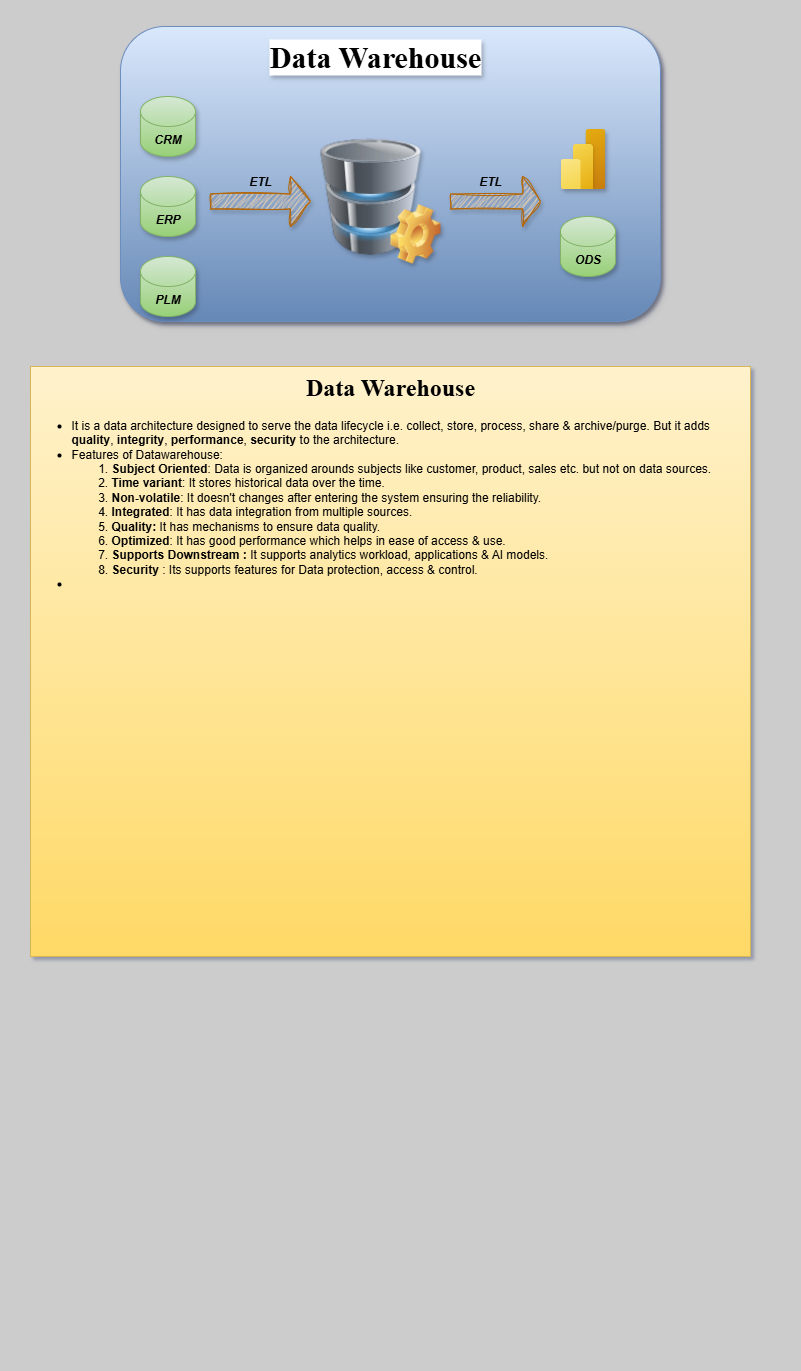

The diagram above was exported from draw.io. Its source (the exported page's mxGraphModel, read from the mxfile embedded in the PNG):
<mxGraphModel dx="786" dy="451" grid="1" gridSize="10" guides="1" tooltips="1" connect="1" arrows="1" fold="1" page="1" pageScale="1" pageWidth="850" pageHeight="1100" background="light-dark(#CCCCCC,#5E5B08)" math="0" shadow="1">
  <root>
    <mxCell id="0" />
    <mxCell id="1" parent="0" />
    <mxCell id="DgbIUMhbOC0EQSp3-09t-23" value="" style="rounded=0;whiteSpace=wrap;html=1;fillColor=none;strokeColor=none;strokeWidth=2;glass=0;shadow=0;" vertex="1" parent="1">
      <mxGeometry x="10" y="74" width="790" height="1360" as="geometry" />
    </mxCell>
    <mxCell id="DgbIUMhbOC0EQSp3-09t-5" value="" style="rounded=1;whiteSpace=wrap;html=1;movable=1;resizable=1;rotatable=1;deletable=1;editable=1;locked=0;connectable=1;fillColor=#dae8fc;strokeColor=#6c8ebf;gradientColor=#6588B6;glass=0;shadow=1;" vertex="1" parent="1">
      <mxGeometry x="130" y="100" width="540" height="295" as="geometry" />
    </mxCell>
    <mxCell id="DgbIUMhbOC0EQSp3-09t-2" value="" style="image;html=1;image=img/lib/clip_art/computers/Database_128x128.png;movable=1;resizable=1;rotatable=1;deletable=1;editable=1;locked=0;connectable=1;shadow=1;" vertex="1" parent="1">
      <mxGeometry x="330" y="202.5" width="100" height="135" as="geometry" />
    </mxCell>
    <mxCell id="DgbIUMhbOC0EQSp3-09t-3" value="" style="image;aspect=fixed;html=1;points=[];align=center;fontSize=12;image=img/lib/azure2/power_platform/PowerBI.svg;movable=1;resizable=1;rotatable=1;deletable=1;editable=1;locked=0;connectable=1;shadow=1;" vertex="1" parent="1">
      <mxGeometry x="570" y="202.5" width="45" height="60" as="geometry" />
    </mxCell>
    <mxCell id="DgbIUMhbOC0EQSp3-09t-4" value="&lt;b&gt;&lt;i&gt;ODS&lt;/i&gt;&lt;/b&gt;" style="shape=cylinder3;whiteSpace=wrap;html=1;boundedLbl=1;backgroundOutline=1;size=15;fillColor=#d5e8d4;strokeColor=#82b366;movable=1;resizable=1;rotatable=1;deletable=1;editable=1;locked=0;connectable=1;gradientColor=#97d077;shadow=1;" vertex="1" parent="1">
      <mxGeometry x="570" y="290" width="55" height="60" as="geometry" />
    </mxCell>
    <mxCell id="DgbIUMhbOC0EQSp3-09t-6" value="&lt;b&gt;&lt;i&gt;CRM&lt;/i&gt;&lt;/b&gt;" style="shape=cylinder3;whiteSpace=wrap;html=1;boundedLbl=1;backgroundOutline=1;size=15;fillColor=#d5e8d4;strokeColor=#82b366;movable=1;resizable=1;rotatable=1;deletable=1;editable=1;locked=0;connectable=1;gradientColor=#97d077;shadow=1;" vertex="1" parent="1">
      <mxGeometry x="150" y="170" width="55" height="60" as="geometry" />
    </mxCell>
    <mxCell id="DgbIUMhbOC0EQSp3-09t-7" value="&lt;b&gt;&lt;i&gt;ERP&lt;/i&gt;&lt;/b&gt;" style="shape=cylinder3;whiteSpace=wrap;html=1;boundedLbl=1;backgroundOutline=1;size=15;fillColor=#d5e8d4;strokeColor=#82b366;movable=1;resizable=1;rotatable=1;deletable=1;editable=1;locked=0;connectable=1;gradientColor=#97d077;shadow=1;" vertex="1" parent="1">
      <mxGeometry x="150" y="250" width="55" height="60" as="geometry" />
    </mxCell>
    <mxCell id="DgbIUMhbOC0EQSp3-09t-8" value="&lt;b&gt;&lt;i&gt;PLM&lt;/i&gt;&lt;/b&gt;" style="shape=cylinder3;whiteSpace=wrap;html=1;boundedLbl=1;backgroundOutline=1;size=15;fillColor=#d5e8d4;strokeColor=#82b366;movable=1;resizable=1;rotatable=1;deletable=1;editable=1;locked=0;connectable=1;gradientColor=#97d077;shadow=1;" vertex="1" parent="1">
      <mxGeometry x="150" y="330" width="55" height="60" as="geometry" />
    </mxCell>
    <mxCell id="DgbIUMhbOC0EQSp3-09t-9" value="" style="shape=image;html=1;verticalLabelPosition=bottom;verticalAlign=top;imageAspect=0;image=img/clipart/Gear_128x128.png;movable=1;resizable=1;rotatable=1;deletable=1;editable=1;locked=0;connectable=1;shadow=1;" vertex="1" parent="1">
      <mxGeometry x="400" y="277.5" width="50" height="60" as="geometry" />
    </mxCell>
    <mxCell id="DgbIUMhbOC0EQSp3-09t-13" value="&lt;b&gt;&lt;i&gt;ETL&lt;/i&gt;&lt;/b&gt;" style="text;html=1;align=center;verticalAlign=middle;whiteSpace=wrap;rounded=0;movable=1;resizable=1;rotatable=1;deletable=1;editable=1;locked=0;connectable=1;" vertex="1" parent="1">
      <mxGeometry x="240" y="240" width="60" height="30" as="geometry" />
    </mxCell>
    <mxCell id="DgbIUMhbOC0EQSp3-09t-14" value="&lt;b&gt;ETL&lt;/b&gt;" style="text;html=1;align=center;verticalAlign=middle;whiteSpace=wrap;rounded=0;movable=1;resizable=1;rotatable=1;deletable=1;editable=1;locked=0;connectable=1;fontStyle=2" vertex="1" parent="1">
      <mxGeometry x="470" y="240" width="60" height="30" as="geometry" />
    </mxCell>
    <mxCell id="DgbIUMhbOC0EQSp3-09t-15" value="" style="shape=singleArrow;whiteSpace=wrap;html=1;movable=1;resizable=1;rotatable=1;deletable=1;editable=1;locked=0;connectable=1;fillColor=#fad7ac;strokeColor=#b46504;shadow=1;sketch=1;curveFitting=1;jiggle=2;" vertex="1" parent="1">
      <mxGeometry x="220" y="250" width="100" height="50" as="geometry" />
    </mxCell>
    <mxCell id="DgbIUMhbOC0EQSp3-09t-18" value="" style="shape=singleArrow;whiteSpace=wrap;html=1;movable=1;resizable=1;rotatable=1;deletable=1;editable=1;locked=0;connectable=1;fillColor=#fad7ac;strokeColor=#b46504;shadow=1;rounded=0;sketch=1;curveFitting=1;jiggle=2;" vertex="1" parent="1">
      <mxGeometry x="460" y="250" width="90" height="50" as="geometry" />
    </mxCell>
    <mxCell id="DgbIUMhbOC0EQSp3-09t-19" value="Data Warehouse" style="text;html=1;align=center;verticalAlign=middle;whiteSpace=wrap;rounded=0;fontStyle=1;fontFamily=Times New Roman;fontSize=30;textShadow=1;labelBorderColor=none;labelBackgroundColor=default;" vertex="1" parent="1">
      <mxGeometry x="250" y="100" width="270" height="60" as="geometry" />
    </mxCell>
    <mxCell id="DgbIUMhbOC0EQSp3-09t-21" value="&lt;h1 style=&quot;margin-top: 0px;&quot;&gt;&lt;font face=&quot;Times New Roman&quot;&gt;Data Warehouse&lt;/font&gt;&lt;/h1&gt;&lt;div style=&quot;text-align: left;&quot;&gt;&lt;ul&gt;&lt;li&gt;It is a data architecture designed to serve the data lifecycle i.e. collect, store, process, share &amp;amp; archive/purge. But it adds &lt;b&gt;quality&lt;/b&gt;,&lt;b&gt; integrity&lt;/b&gt;, &lt;b&gt;performance&lt;/b&gt;, &lt;b&gt;security&lt;/b&gt; to the architecture.&amp;nbsp;&lt;/li&gt;&lt;li&gt;Features of Datawarehouse:&amp;nbsp;&lt;/li&gt;&lt;ol&gt;&lt;li&gt;&lt;b&gt;Subject Oriented&lt;/b&gt;: Data is organized arounds subjects like customer, product, sales etc. but not on data sources.&amp;nbsp;&lt;/li&gt;&lt;li&gt;&lt;b&gt;Time variant&lt;/b&gt;: It stores historical data over the time.&lt;/li&gt;&lt;li&gt;&lt;b&gt;Non-volatile&lt;/b&gt;: It doesn't changes after entering the system ensuring the reliability.&lt;/li&gt;&lt;li&gt;&lt;b&gt;Integrated&lt;/b&gt;: It has data integration from multiple sources.&lt;/li&gt;&lt;li&gt;&lt;b&gt;Quality: &lt;/b&gt;It has mechanisms to ensure data quality.&lt;/li&gt;&lt;li&gt;&lt;b&gt;Optimized&lt;/b&gt;: It has good performance which helps in ease of access &amp;amp; use.&lt;/li&gt;&lt;li&gt;&lt;b&gt;Supports Downstream : &lt;/b&gt;It supports analytics workload, applications &amp;amp; AI models.&lt;/li&gt;&lt;li&gt;&lt;b&gt;Security&lt;/b&gt; : Its supports features for Data protection, access &amp;amp; control.&lt;/li&gt;&lt;/ol&gt;&lt;li&gt;&lt;br&gt;&lt;/li&gt;&lt;/ul&gt;&lt;/div&gt;" style="text;html=1;whiteSpace=wrap;overflow=hidden;rounded=0;align=center;fillColor=#fff2cc;strokeColor=#d6b656;gradientColor=#ffd966;" vertex="1" parent="1">
      <mxGeometry x="40" y="440" width="720" height="590" as="geometry" />
    </mxCell>
  </root>
</mxGraphModel>